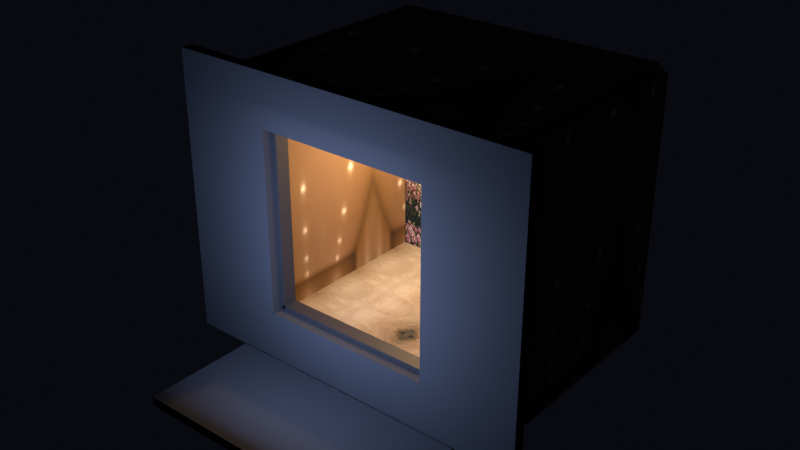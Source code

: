# Source: quay-bay.blend  (saved by Blender 4.2.67; exported with 4.5.12 LTS)
import bpy
from mathutils import Matrix  # noqa: F401  (used for matrix-valued properties, if any)

bpy.ops.wm.read_factory_settings(use_empty=True)
scene = bpy.context.scene
scene.name = 'Scene'

# ---- images (referenced by path relative to the original .blend; pixels are not part of the script)
import os
ASSET_DIR = os.environ.get("B2B_ASSET_DIR", "")  # directory of the original .blend (textures are referenced by path, not embedded)
HERE = os.path.dirname(os.path.abspath(__file__))  # packed textures are extracted next to this script under _unpacked/

def load_image(name, relpath, width, height, colorspace="sRGB"):
    """Load a texture the original file referenced (path relative to the .blend, or extracted next to this script)."""
    p = next((c for c in (os.path.join(HERE, relpath), os.path.join(ASSET_DIR, relpath)) if relpath and os.path.exists(c)), "")
    if p:
        img = bpy.data.images.load(p, check_existing=True)
        img.name = name
    else:  # same state as the original file: an image datablock whose file is absent (Cycles renders it pink)
        img = bpy.data.images.new(name, width, height)
        img.source = "FILE"
        img.filepath = "//" + (relpath or name)
    img.colorspace_settings.name = colorspace
    return img
img_atlasfloorimg = load_image('AtlasFloorImg', '_unpacked/AtlasFloorImg.6b52d81a.png', 232, 62, 'sRGB')
img_atlaswallimg = load_image('AtlasWallImg', '_unpacked/AtlasWallImg.87ddb94c.png', 64, 64, 'sRGB')
img_atlasroomimg = load_image('AtlasRoomImg', '_unpacked/AtlasRoomImg.d546b700.png', 456, 382, 'sRGB')

# ---- materials (node trees are filled in below, after node groups)
mat_atlasfloor = bpy.data.materials.new('AtlasFloor')
mat_atlaswall = bpy.data.materials.new('AtlasWall')
mat_atlasroom = bpy.data.materials.new('AtlasRoom')
mat_facade = bpy.data.materials.new('Facade')
mat_frame = bpy.data.materials.new('Frame')
mat_stoop = bpy.data.materials.new('Stoop')

# ---- material node trees
mat_atlasfloor.use_nodes = True; mat_atlasfloor.node_tree.nodes.clear()
_N = mat_atlasfloor.node_tree.nodes; _L = mat_atlasfloor.node_tree.links
n0 = _N.new('ShaderNodeBsdfPrincipled'); n0.name = 'Principled BSDF'; n0.location = (10, 300)
n0.inputs[2].default_value = 0.72
n0.inputs[13].default_value = 0.16
n1 = _N.new('ShaderNodeOutputMaterial'); n1.name = 'Material Output'; n1.location = (300, 300)
n2 = _N.new('ShaderNodeUVMap'); n2.name = 'UV Map'; n2.location = (-480, 40)
n2.uv_map = 'UVMap'
n3 = _N.new('ShaderNodeTexImage'); n3.name = 'Image Texture'; n3.location = (-220, 40)
n3.image = img_atlasfloorimg
n3.extension = 'MIRROR'
_L.new(n0.outputs[0], n1.inputs[0])
_L.new(n2.outputs[0], n3.inputs[0])
_L.new(n3.outputs[0], n0.inputs[0])
n1.is_active_output = True
mat_atlaswall.use_nodes = True; mat_atlaswall.node_tree.nodes.clear()
_N = mat_atlaswall.node_tree.nodes; _L = mat_atlaswall.node_tree.links
n0 = _N.new('ShaderNodeBsdfPrincipled'); n0.name = 'Principled BSDF'; n0.location = (10, 300)
n0.inputs[2].default_value = 0.9
n0.inputs[13].default_value = 0.08
n1 = _N.new('ShaderNodeOutputMaterial'); n1.name = 'Material Output'; n1.location = (300, 300)
n2 = _N.new('ShaderNodeUVMap'); n2.name = 'UV Map'; n2.location = (-480, 40)
n2.uv_map = 'UVMap'
n3 = _N.new('ShaderNodeTexImage'); n3.name = 'Image Texture'; n3.location = (-220, 40)
n3.image = img_atlaswallimg
n3.extension = 'MIRROR'
_L.new(n0.outputs[0], n1.inputs[0])
_L.new(n2.outputs[0], n3.inputs[0])
_L.new(n3.outputs[0], n0.inputs[0])
n1.is_active_output = True
mat_atlasroom.use_nodes = True; mat_atlasroom.node_tree.nodes.clear()
_N = mat_atlasroom.node_tree.nodes; _L = mat_atlasroom.node_tree.links
n0 = _N.new('ShaderNodeBsdfPrincipled'); n0.name = 'Principled BSDF'; n0.location = (10, 300)
n0.inputs[2].default_value = 0.84
n0.inputs[13].default_value = 0.1
n1 = _N.new('ShaderNodeOutputMaterial'); n1.name = 'Material Output'; n1.location = (300, 300)
n2 = _N.new('ShaderNodeUVMap'); n2.name = 'UV Map'; n2.location = (-480, 40)
n2.uv_map = 'UVMap'
n3 = _N.new('ShaderNodeTexImage'); n3.name = 'Image Texture'; n3.location = (-220, 40)
n3.image = img_atlasroomimg
n3.extension = 'EXTEND'
_L.new(n0.outputs[0], n1.inputs[0])
_L.new(n2.outputs[0], n3.inputs[0])
_L.new(n3.outputs[0], n0.inputs[0])
n1.is_active_output = True
mat_facade.use_nodes = True; mat_facade.node_tree.nodes.clear()
_N = mat_facade.node_tree.nodes; _L = mat_facade.node_tree.links
n0 = _N.new('ShaderNodeBsdfPrincipled'); n0.name = 'Principled BSDF'; n0.location = (10, 300)
n0.inputs[0].default_value = (0.04, 0.044, 0.055, 1.0)
n0.inputs[2].default_value = 0.86
n0.inputs[13].default_value = 0.35
n1 = _N.new('ShaderNodeOutputMaterial'); n1.name = 'Material Output'; n1.location = (300, 300)
_L.new(n0.outputs[0], n1.inputs[0])
n1.is_active_output = True
mat_frame.use_nodes = True; mat_frame.node_tree.nodes.clear()
_N = mat_frame.node_tree.nodes; _L = mat_frame.node_tree.links
n0 = _N.new('ShaderNodeBsdfPrincipled'); n0.name = 'Principled BSDF'; n0.location = (10, 300)
n0.inputs[0].default_value = (0.03, 0.032, 0.04, 1.0)
n0.inputs[1].default_value = 0.15
n0.inputs[2].default_value = 0.55
n0.inputs[13].default_value = 0.35
n1 = _N.new('ShaderNodeOutputMaterial'); n1.name = 'Material Output'; n1.location = (300, 300)
_L.new(n0.outputs[0], n1.inputs[0])
n1.is_active_output = True
mat_stoop.use_nodes = True; mat_stoop.node_tree.nodes.clear()
_N = mat_stoop.node_tree.nodes; _L = mat_stoop.node_tree.links
n0 = _N.new('ShaderNodeBsdfPrincipled'); n0.name = 'Principled BSDF'; n0.location = (10, 300)
n0.inputs[0].default_value = (0.035, 0.038, 0.048, 1.0)
n0.inputs[2].default_value = 0.9
n0.inputs[13].default_value = 0.35
n1 = _N.new('ShaderNodeOutputMaterial'); n1.name = 'Material Output'; n1.location = (300, 300)
_L.new(n0.outputs[0], n1.inputs[0])
n1.is_active_output = True

# ---- world
world_nightink = bpy.data.worlds.new('NightInk'); scene.world = world_nightink
world_nightink.use_nodes = True; world_nightink.node_tree.nodes.clear()
_N = world_nightink.node_tree.nodes; _L = world_nightink.node_tree.links
n0 = _N.new('ShaderNodeBackground'); n0.name = 'Background'; n0.location = (10, 300)
n0.inputs[0].default_value = (0.012, 0.014, 0.022, 1.0)
n0.inputs[1].default_value = 0.22
n1 = _N.new('ShaderNodeOutputWorld'); n1.name = 'World Output'; n1.location = (300, 300)
_L.new(n0.outputs[0], n1.inputs[0])
n1.is_active_output = True

# ---- lights
light_lightpendant = bpy.data.lights.new('LightPendant', 'POINT')
light_lightpendant.color = (1.0, 0.64, 0.24)
light_lightpendant.energy = 110.0
light_lightpendant.shadow_soft_size = 0.1
light_lightsconce = bpy.data.lights.new('LightSconce', 'POINT')
light_lightsconce.color = (1.0, 0.58, 0.22)
light_lightsconce.energy = 28.0
light_lightsconce.shadow_soft_size = 0.06
light_lightcounter = bpy.data.lights.new('LightCounter', 'POINT')
light_lightcounter.color = (1.0, 0.72, 0.34)
light_lightcounter.energy = 16.0
light_lightcounter.shadow_soft_size = 0.04
light_lightfenestra = bpy.data.lights.new('LightFenestra', 'AREA')
light_lightfenestra.color = (0.45, 0.58, 0.95)
light_lightfenestra.energy = 55.0
light_lightfenestra.shape = 'RECTANGLE'
light_lightfenestra.size = 1.4
light_lightfenestra.size_y = 1.5
light_lightstoop = bpy.data.lights.new('LightStoop', 'AREA')
light_lightstoop.color = (0.55, 0.62, 0.9)
light_lightstoop.energy = 6.0
light_lightstoop.shape = 'RECTANGLE'
light_lightstoop.size = 1.4
light_lightstoop.size_y = 0.8

# ---- meshes
me_cube = bpy.data.meshes.new('Cube')
me_cube.from_pydata([(-1.2, 0.0, -0.06), (-1.2, 0.0, 0.0), (-1.2, 2.1, -0.06), (-1.2, 2.1, 0.0), (1.2, 0.0, -0.06), (1.2, 0.0, 0.0), (1.2, 2.1, -0.06), (1.2, 2.1, 0.0), (-1.2, 0.0, 2.24), (-1.2, 0.0, 2.3), (-1.2, 2.1, 2.24), (-1.2, 2.1, 2.3), (1.2, 0.0, 2.24), (1.2, 0.0, 2.3), (1.2, 2.1, 2.24), (1.2, 2.1, 2.3), (-1.2, 2.1, 0.0), (-1.2, 2.1, 2.24), (-1.2, 2.18, 0.0), (-1.2, 2.18, 2.24), (1.2, 2.1, 0.0), (1.2, 2.1, 2.24), (1.2, 2.18, 0.0), (1.2, 2.18, 2.24), (1.2, 0.0, 0.0), (1.2, 0.0, 2.24), (1.2, 2.1, 0.0), (1.2, 2.1, 2.24), (1.28, 0.0, 0.0), (1.28, 0.0, 2.24), (1.28, 2.1, 0.0), (1.28, 2.1, 2.24), (-1.28, 0.0, 0.0), (-1.28, 0.0, 2.24), (-1.28, 2.1, 0.0), (-1.28, 2.1, 2.24), (-1.2, 0.0, 0.0), (-1.2, 0.0, 2.24), (-1.2, 2.1, 0.0), (-1.2, 2.1, 2.24), (-1.19, 2.054, 0.004), (-1.19, 2.054, 2.234), (-1.19, 2.066, 0.004), (-1.19, 2.066, 2.234), (1.19, 2.054, 0.004), (1.19, 2.054, 2.234), (1.19, 2.066, 0.004), (1.19, 2.066, 2.234), (-1.55, -0.12, 0.0), (-1.55, -0.12, 2.4), (-1.55, -0.02, 0.0), (-1.55, -0.02, 2.4), (-0.73, -0.12, 0.0), (-0.73, -0.12, 2.4), (-0.73, -0.02, 0.0), (-0.73, -0.02, 2.4), (0.73, -0.12, 0.0), (0.73, -0.12, 2.4), (0.73, -0.02, 0.0), (0.73, -0.02, 2.4), (1.55, -0.12, 0.0), (1.55, -0.12, 2.4), (1.55, -0.02, 0.0), (1.55, -0.02, 2.4), (-0.73, -0.12, 0.0), (-0.73, -0.12, 0.42), (-0.73, -0.02, 0.0), (-0.73, -0.02, 0.42), (0.73, -0.12, 0.0), (0.73, -0.12, 0.42), (0.73, -0.02, 0.0), (0.73, -0.02, 0.42), (-0.73, -0.12, 1.96), (-0.73, -0.12, 2.4), (-0.73, -0.02, 1.96), (-0.73, -0.02, 2.4), (0.73, -0.12, 1.96), (0.73, -0.12, 2.4), (0.73, -0.02, 1.96), (0.73, -0.02, 2.4), (-0.7575, -0.02, 0.42), (-0.7575, -0.02, 1.96), (-0.7575, 0.1, 0.42), (-0.7575, 0.1, 1.96), (-0.7025, -0.02, 0.42), (-0.7025, -0.02, 1.96), (-0.7025, 0.1, 0.42), (-0.7025, 0.1, 1.96), (0.7025, -0.02, 0.42), (0.7025, -0.02, 1.96), (0.7025, 0.1, 0.42), (0.7025, 0.1, 1.96), (0.7575, -0.02, 0.42), (0.7575, -0.02, 1.96), (0.7575, 0.1, 0.42), (0.7575, 0.1, 1.96), (-0.73, -0.02, 0.3925), (-0.73, -0.02, 0.4475), (-0.73, 0.1, 0.3925), (-0.73, 0.1, 0.4475), (0.73, -0.02, 0.3925), (0.73, -0.02, 0.4475), (0.73, 0.1, 0.3925), (0.73, 0.1, 0.4475), (-0.73, -0.02, 1.933), (-0.73, -0.02, 1.988), (-0.73, 0.1, 1.933), (-0.73, 0.1, 1.988), (0.73, -0.02, 1.933), (0.73, -0.02, 1.988), (0.73, 0.1, 1.933), (0.73, 0.1, 1.988), (-1.05, -1.095, -0.06), (-1.05, -1.095, 0.02), (-1.05, -0.145, -0.06), (-1.05, -0.145, 0.02), (1.05, -1.095, -0.06), (1.05, -1.095, 0.02), (1.05, -0.145, -0.06), (1.05, -0.145, 0.02)], [], [(0, 1, 3, 2), (2, 3, 7, 6), (6, 7, 5, 4), (4, 5, 1, 0), (2, 6, 4, 0), (7, 3, 1, 5), (8, 9, 11, 10), (10, 11, 15, 14), (14, 15, 13, 12), (12, 13, 9, 8), (10, 14, 12, 8), (15, 11, 9, 13), (16, 17, 19, 18), (18, 19, 23, 22), (22, 23, 21, 20), (20, 21, 17, 16), (18, 22, 20, 16), (23, 19, 17, 21), (24, 25, 27, 26), (26, 27, 31, 30), (30, 31, 29, 28), (28, 29, 25, 24), (26, 30, 28, 24), (31, 27, 25, 29), (32, 33, 35, 34), (34, 35, 39, 38), (38, 39, 37, 36), (36, 37, 33, 32), (34, 38, 36, 32), (39, 35, 33, 37), (40, 41, 43, 42), (42, 43, 47, 46), (46, 47, 45, 44), (44, 45, 41, 40), (42, 46, 44, 40), (47, 43, 41, 45), (48, 49, 51, 50), (50, 51, 55, 54), (54, 55, 53, 52), (52, 53, 49, 48), (50, 54, 52, 48), (55, 51, 49, 53), (56, 57, 59, 58), (58, 59, 63, 62), (62, 63, 61, 60), (60, 61, 57, 56), (58, 62, 60, 56), (63, 59, 57, 61), (64, 65, 67, 66), (66, 67, 71, 70), (70, 71, 69, 68), (68, 69, 65, 64), (66, 70, 68, 64), (71, 67, 65, 69), (72, 73, 75, 74), (74, 75, 79, 78), (78, 79, 77, 76), (76, 77, 73, 72), (74, 78, 76, 72), (79, 75, 73, 77), (80, 81, 83, 82), (82, 83, 87, 86), (86, 87, 85, 84), (84, 85, 81, 80), (82, 86, 84, 80), (87, 83, 81, 85), (88, 89, 91, 90), (90, 91, 95, 94), (94, 95, 93, 92), (92, 93, 89, 88), (90, 94, 92, 88), (95, 91, 89, 93), (96, 97, 99, 98), (98, 99, 103, 102), (102, 103, 101, 100), (100, 101, 97, 96), (98, 102, 100, 96), (103, 99, 97, 101), (104, 105, 107, 106), (106, 107, 111, 110), (110, 111, 109, 108), (108, 109, 105, 104), (106, 110, 108, 104), (111, 107, 105, 109), (112, 113, 115, 114), (114, 115, 119, 118), (118, 119, 117, 116), (116, 117, 113, 112), (114, 118, 116, 112), (119, 115, 113, 117)])
me_cube.polygons.foreach_set('material_index', [0, 0, 0, 0, 0, 0, 1, 1, 1, 1, 1, 1, 1, 1, 1, 1, 1, 1, 1, 1, 1, 1, 1, 1, 1, 1, 1, 1, 1, 1, 2, 2, 2, 2, 2, 2, 3, 3, 3, 3, 3, 3, 3, 3, 3, 3, 3, 3, 3, 3, 3, 3, 3, 3, 3, 3, 3, 3, 3, 3, 4, 4, 4, 4, 4, 4, 4, 4, 4, 4, 4, 4, 4, 4, 4, 4, 4, 4, 4, 4, 4, 4, 4, 4, 5, 5, 5, 5, 5, 5])
_uv = me_cube.uv_layers.new(name='UVMap')
_uv.uv.foreach_set('vector', [-4.541e-08, 0.0, -4.541e-08, 0.0, -4.541e-08, 7.778, -4.541e-08, 7.778, -4.541e-08, 7.778, -4.541e-08, 7.778, 2.286, 7.778, 2.286, 7.778, 2.286, 7.778, 2.286, 7.778, 2.286, 0.0, 2.286, 0.0, 2.286, 0.0, 2.286, 0.0, -4.541e-08, 0.0, -4.541e-08, 0.0, -4.541e-08, 7.778, 2.286, 7.778, 2.286, 0.0, -4.541e-08, 0.0, 2.286, 7.778, -4.541e-08, 7.778, -4.541e-08, 0.0, 2.286, 0.0, 0.0, 1.4, 0.0, 1.438, 1.312, 1.438, 1.312, 1.4, -2.98e-08, 1.4, -2.98e-08, 1.438, 1.5, 1.438, 1.5, 1.4, 1.312, 1.4, 1.312, 1.438, 0.0, 1.438, 0.0, 1.4, 1.5, 1.4, 1.5, 1.438, -2.98e-08, 1.438, -2.98e-08, 1.4, -2.649e-08, 1.167, 1.333, 1.167, 1.333, 0.0, -2.649e-08, 0.0, 1.333, 1.167, -2.649e-08, 1.167, -2.649e-08, 0.0, 1.333, 0.0, 1.313, 0.0, 1.313, 1.4, 1.363, 1.4, 1.363, 0.0, -2.98e-08, 0.0, -2.98e-08, 1.4, 1.5, 1.4, 1.5, 0.0, 1.363, 0.0, 1.363, 1.4, 1.313, 1.4, 1.313, 0.0, 1.5, 0.0, 1.5, 1.4, -2.98e-08, 1.4, -2.98e-08, 0.0, -2.649e-08, 1.211, 1.333, 1.211, 1.333, 1.167, -2.649e-08, 1.167, 1.333, 1.211, -2.649e-08, 1.211, -2.649e-08, 1.167, 1.333, 1.167, 0.0, 0.0, 0.0, 1.4, 1.312, 1.4, 1.312, 0.0, 1.5, 0.0, 1.5, 1.4, 1.55, 1.4, 1.55, 0.0, 1.312, 0.0, 1.312, 1.4, 0.0, 1.4, 0.0, 0.0, 1.55, 0.0, 1.55, 1.4, 1.5, 1.4, 1.5, 0.0, 1.333, 1.167, 1.378, 1.167, 1.378, 0.0, 1.333, 0.0, 1.378, 1.167, 1.333, 1.167, 1.333, 0.0, 1.378, 0.0, 0.0, 0.0, 0.0, 1.4, 1.312, 1.4, 1.312, 0.0, -0.05, 0.0, -0.05, 1.4, -2.98e-08, 1.4, -2.98e-08, 0.0, 1.312, 0.0, 1.312, 1.4, 0.0, 1.4, 0.0, 0.0, -2.98e-08, 0.0, -2.98e-08, 1.4, -0.05, 1.4, -0.05, 0.0, -0.04444, 1.167, -2.649e-08, 1.167, -2.649e-08, 0.0, -0.04444, 0.0, -2.649e-08, 1.167, -0.04444, 1.167, -0.04444, 0.0, -2.649e-08, 0.0, 0.004167, 0.001786, 0.004167, 0.9973, 0.004167, 0.9973, 0.004167, 0.001786, 0.004167, 0.001786, 0.004167, 0.9973, 0.9958, 0.9973, 0.9958, 0.001786, 0.9958, 0.001786, 0.9958, 0.9973, 0.9958, 0.9973, 0.9958, 0.001786, 0.9958, 0.001786, 0.9958, 0.9973, 0.004167, 0.9973, 0.004167, 0.001786, 0.004167, 0.001786, 0.9958, 0.001786, 0.9958, 0.001786, 0.004167, 0.001786, 0.9958, 0.9973, 0.004167, 0.9973, 0.004167, 0.9973, 0.9958, 0.9973, -0.12, 0.0, -0.12, 2.4, -0.02, 2.4, -0.02, 0.0, -1.55, 0.0, -1.55, 2.4, -0.73, 2.4, -0.73, 0.0, -0.02, 0.0, -0.02, 2.4, -0.12, 2.4, -0.12, 0.0, -0.73, 0.0, -0.73, 2.4, -1.55, 2.4, -1.55, 0.0, -1.55, -0.02, -0.73, -0.02, -0.73, -0.12, -1.55, -0.12, -0.73, -0.02, -1.55, -0.02, -1.55, -0.12, -0.73, -0.12, -0.12, 0.0, -0.12, 2.4, -0.02, 2.4, -0.02, 0.0, 0.73, 0.0, 0.73, 2.4, 1.55, 2.4, 1.55, 0.0, -0.02, 0.0, -0.02, 2.4, -0.12, 2.4, -0.12, 0.0, 1.55, 0.0, 1.55, 2.4, 0.73, 2.4, 0.73, 0.0, 0.73, -0.02, 1.55, -0.02, 1.55, -0.12, 0.73, -0.12, 1.55, -0.02, 0.73, -0.02, 0.73, -0.12, 1.55, -0.12, -0.12, 0.0, -0.12, 0.42, -0.02, 0.42, -0.02, 0.0, -0.73, 0.0, -0.73, 0.42, 0.73, 0.42, 0.73, 0.0, -0.02, 0.0, -0.02, 0.42, -0.12, 0.42, -0.12, 0.0, 0.73, 0.0, 0.73, 0.42, -0.73, 0.42, -0.73, 0.0, -0.73, -0.02, 0.73, -0.02, 0.73, -0.12, -0.73, -0.12, 0.73, -0.02, -0.73, -0.02, -0.73, -0.12, 0.73, -0.12, -0.12, 1.96, -0.12, 2.4, -0.02, 2.4, -0.02, 1.96, -0.73, 1.96, -0.73, 2.4, 0.73, 2.4, 0.73, 1.96, -0.02, 1.96, -0.02, 2.4, -0.12, 2.4, -0.12, 1.96, 0.73, 1.96, 0.73, 2.4, -0.73, 2.4, -0.73, 1.96, -0.73, -0.02, 0.73, -0.02, 0.73, -0.12, -0.73, -0.12, 0.73, -0.02, -0.73, -0.02, -0.73, -0.12, 0.73, -0.12, -0.02, 0.42, -0.02, 1.96, 0.1, 1.96, 0.1, 0.42, -0.7575, 0.42, -0.7575, 1.96, -0.7025, 1.96, -0.7025, 0.42, 0.1, 0.42, 0.1, 1.96, -0.02, 1.96, -0.02, 0.42, -0.7025, 0.42, -0.7025, 1.96, -0.7575, 1.96, -0.7575, 0.42, -0.7575, 0.1, -0.7025, 0.1, -0.7025, -0.02, -0.7575, -0.02, -0.7025, 0.1, -0.7575, 0.1, -0.7575, -0.02, -0.7025, -0.02, -0.02, 0.42, -0.02, 1.96, 0.1, 1.96, 0.1, 0.42, 0.7025, 0.42, 0.7025, 1.96, 0.7575, 1.96, 0.7575, 0.42, 0.1, 0.42, 0.1, 1.96, -0.02, 1.96, -0.02, 0.42, 0.7575, 0.42, 0.7575, 1.96, 0.7025, 1.96, 0.7025, 0.42, 0.7025, 0.1, 0.7575, 0.1, 0.7575, -0.02, 0.7025, -0.02, 0.7575, 0.1, 0.7025, 0.1, 0.7025, -0.02, 0.7575, -0.02, -0.02, 0.3925, -0.02, 0.4475, 0.1, 0.4475, 0.1, 0.3925, -0.73, 0.3925, -0.73, 0.4475, 0.73, 0.4475, 0.73, 0.3925, 0.1, 0.3925, 0.1, 0.4475, -0.02, 0.4475, -0.02, 0.3925, 0.73, 0.3925, 0.73, 0.4475, -0.73, 0.4475, -0.73, 0.3925, -0.73, 0.1, 0.73, 0.1, 0.73, -0.02, -0.73, -0.02, 0.73, 0.1, -0.73, 0.1, -0.73, -0.02, 0.73, -0.02, -0.02, 1.933, -0.02, 1.988, 0.1, 1.988, 0.1, 1.933, -0.73, 1.933, -0.73, 1.988, 0.73, 1.988, 0.73, 1.933, 0.1, 1.933, 0.1, 1.988, -0.02, 1.988, -0.02, 1.933, 0.73, 1.933, 0.73, 1.988, -0.73, 1.988, -0.73, 1.933, -0.73, 0.1, 0.73, 0.1, 0.73, -0.02, -0.73, -0.02, 0.73, 0.1, -0.73, 0.1, -0.73, -0.02, 0.73, -0.02, -1.095, -0.06, -1.095, 0.02, -0.145, 0.02, -0.145, -0.06, -1.05, -0.06, -1.05, 0.02, 1.05, 0.02, 1.05, -0.06, -0.145, -0.06, -0.145, 0.02, -1.095, 0.02, -1.095, -0.06, 1.05, -0.06, 1.05, 0.02, -1.05, 0.02, -1.05, -0.06, -1.05, -0.145, 1.05, -0.145, 1.05, -1.095, -1.05, -1.095, 1.05, -0.145, -1.05, -0.145, -1.05, -1.095, 1.05, -1.095])
_uv = me_cube.uv_layers.new(name='Lightmap')
_uv.uv.foreach_set('vector', [0.6164, 0.7082, 0.616, 0.7082, 0.616, 0.002151, 0.6164, 0.002151, 0.6039, 0.8091, 0.6035, 0.8091, 0.6035, 0.002151, 0.6039, 0.002151, 0.618, 0.7082, 0.6176, 0.7082, 0.6176, 0.002151, 0.618, 0.002151, 0.6054, 0.8091, 0.605, 0.8091, 0.605, 0.002151, 0.6054, 0.002151, 0.4424, 0.002151, 0.4424, 0.8091, 0.4289, 0.8091, 0.4289, 0.002151, 0.457, 0.002151, 0.457, 0.8091, 0.4435, 0.8091, 0.4435, 0.002151, 0.6134, 0.7082, 0.613, 0.7082, 0.613, 0.002151, 0.6134, 0.002151, 0.6008, 0.8091, 0.6004, 0.8091, 0.6004, 0.002151, 0.6008, 0.002151, 0.6149, 0.7082, 0.6145, 0.7082, 0.6145, 0.002151, 0.6149, 0.002151, 0.6024, 0.8091, 0.602, 0.8091, 0.602, 0.002151, 0.6024, 0.002151, 0.4716, 0.002151, 0.4716, 0.8091, 0.4582, 0.8091, 0.4582, 0.002151, 0.4863, 0.002151, 0.4863, 0.8091, 0.4728, 0.8091, 0.4728, 0.002151, 0.5016, 0.9138, 0.5016, 0.7125, 0.5035, 0.7125, 0.5035, 0.9138, 0.3813, 0.8091, 0.367, 0.8091, 0.367, 0.002151, 0.3813, 0.002151, 0.5047, 0.9138, 0.5047, 0.7125, 0.5066, 0.7125, 0.5066, 0.9138, 0.3969, 0.8091, 0.3825, 0.8091, 0.3825, 0.002151, 0.3969, 0.002151, 0.5976, 0.002151, 0.5976, 0.8091, 0.5971, 0.8091, 0.5971, 0.002151, 0.5993, 0.002151, 0.5993, 0.8091, 0.5988, 0.8091, 0.5988, 0.002151, 0.5018, 0.7082, 0.4874, 0.7082, 0.4874, 0.002151, 0.5018, 0.002151, 0.5078, 0.9138, 0.5078, 0.7125, 0.5097, 0.7125, 0.5097, 0.9138, 0.5173, 0.7082, 0.5029, 0.7082, 0.5029, 0.002151, 0.5173, 0.002151, 0.6066, 0.2034, 0.6066, 0.002151, 0.6085, 0.002151, 0.6085, 0.2034, 0.6085, 0.3921, 0.6066, 0.3921, 0.6066, 0.2034, 0.6085, 0.2034, 0.5158, 0.9012, 0.5139, 0.9012, 0.5139, 0.7125, 0.5158, 0.7125, 0.5328, 0.7082, 0.5185, 0.7082, 0.5185, 0.002151, 0.5328, 0.002151, 0.5108, 0.9138, 0.5108, 0.7125, 0.5128, 0.7125, 0.5128, 0.9138, 0.5484, 0.7082, 0.534, 0.7082, 0.534, 0.002151, 0.5484, 0.002151, 0.6066, 0.5977, 0.6066, 0.3964, 0.6085, 0.3964, 0.6085, 0.5977, 0.6085, 0.7863, 0.6066, 0.7863, 0.6066, 0.5977, 0.6085, 0.5977, 0.5204, 0.9012, 0.5185, 0.9012, 0.5185, 0.7125, 0.5204, 0.7125, 0.517, 0.9129, 0.517, 0.7125, 0.5173, 0.7125, 0.5173, 0.9129, 0.4123, 0.8023, 0.398, 0.8023, 0.398, 0.002151, 0.4123, 0.002151, 0.5547, 0.9129, 0.5547, 0.7125, 0.555, 0.7125, 0.555, 0.9129, 0.4278, 0.8023, 0.4135, 0.8023, 0.4135, 0.002151, 0.4278, 0.002151, 0.6192, 0.002151, 0.6192, 0.8023, 0.6191, 0.8023, 0.6191, 0.002151, 0.6204, 0.002151, 0.6204, 0.8023, 0.6203, 0.8023, 0.6203, 0.002151, 0.4874, 0.9281, 0.4874, 0.7125, 0.4898, 0.7125, 0.4898, 0.9281, 0.5794, 0.2778, 0.564, 0.2778, 0.564, 0.002151, 0.5794, 0.002151, 0.491, 0.9281, 0.491, 0.7125, 0.4934, 0.7125, 0.4934, 0.9281, 0.5794, 0.8378, 0.564, 0.8378, 0.564, 0.5621, 0.5794, 0.5621, 0.5383, 0.7125, 0.5383, 0.9882, 0.5377, 0.9882, 0.5377, 0.7125, 0.5401, 0.7125, 0.5401, 0.9882, 0.5395, 0.9882, 0.5395, 0.7125, 0.4945, 0.9281, 0.4945, 0.7125, 0.4969, 0.7125, 0.4969, 0.9281, 0.596, 0.2778, 0.5806, 0.2778, 0.5806, 0.002151, 0.596, 0.002151, 0.4981, 0.9281, 0.4981, 0.7125, 0.5005, 0.7125, 0.5005, 0.9281, 0.5794, 0.5578, 0.564, 0.5578, 0.564, 0.2821, 0.5794, 0.2821, 0.5419, 0.7125, 0.5419, 0.9882, 0.5412, 0.9882, 0.5412, 0.7125, 0.5437, 0.7125, 0.5437, 0.9882, 0.543, 0.9882, 0.543, 0.7125, 0.5561, 0.7941, 0.5561, 0.7563, 0.5585, 0.7563, 0.5585, 0.7941, 0.5912, 0.773, 0.5885, 0.773, 0.5885, 0.2821, 0.5912, 0.2821, 0.5597, 0.7941, 0.5597, 0.7563, 0.5621, 0.7563, 0.5621, 0.7941, 0.595, 0.773, 0.5923, 0.773, 0.5923, 0.2821, 0.595, 0.2821, 0.6299, 0.002151, 0.6299, 0.493, 0.6292, 0.493, 0.6292, 0.002151, 0.6222, 0.4973, 0.6222, 0.9882, 0.6216, 0.9882, 0.6216, 0.4973, 0.5561, 0.752, 0.5561, 0.7125, 0.5585, 0.7125, 0.5585, 0.752, 0.5834, 0.773, 0.5806, 0.773, 0.5806, 0.2821, 0.5834, 0.2821, 0.5597, 0.752, 0.5597, 0.7125, 0.5621, 0.7125, 0.5621, 0.752, 0.5874, 0.773, 0.5845, 0.773, 0.5845, 0.2821, 0.5874, 0.2821, 0.624, 0.4973, 0.624, 0.9882, 0.6234, 0.9882, 0.6234, 0.4973, 0.6258, 0.4973, 0.6258, 0.9882, 0.6251, 0.9882, 0.6251, 0.4973, 0.5215, 0.8509, 0.5215, 0.7125, 0.5244, 0.7125, 0.5244, 0.8509, 0.5448, 0.8509, 0.5448, 0.7125, 0.5461, 0.7125, 0.5461, 0.8509, 0.5256, 0.8509, 0.5256, 0.7125, 0.5285, 0.7125, 0.5285, 0.8509, 0.5473, 0.8509, 0.5473, 0.7125, 0.5486, 0.7125, 0.5486, 0.8509, 0.5608, 0.7984, 0.5608, 0.8169, 0.56, 0.8169, 0.56, 0.7984, 0.5569, 0.7984, 0.5569, 0.8169, 0.5561, 0.8169, 0.5561, 0.7984, 0.5296, 0.8509, 0.5296, 0.7125, 0.5325, 0.7125, 0.5325, 0.8509, 0.5498, 0.8509, 0.5498, 0.7125, 0.5511, 0.7125, 0.5511, 0.8509, 0.5336, 0.8509, 0.5336, 0.7125, 0.5365, 0.7125, 0.5365, 0.8509, 0.5522, 0.8509, 0.5522, 0.7125, 0.5536, 0.7125, 0.5536, 0.8509, 0.5588, 0.7984, 0.5588, 0.8169, 0.5581, 0.8169, 0.5581, 0.7984, 0.5627, 0.7984, 0.5627, 0.8169, 0.5619, 0.8169, 0.5619, 0.7984, 0.5854, 0.8177, 0.5851, 0.8177, 0.5851, 0.7773, 0.5854, 0.7773, 0.6311, 0.9882, 0.6307, 0.9882, 0.6307, 0.4973, 0.6311, 0.4973, 0.5839, 0.8177, 0.5836, 0.8177, 0.5836, 0.7773, 0.5839, 0.7773, 0.6314, 0.493, 0.631, 0.493, 0.631, 0.002151, 0.6314, 0.002151, 0.6223, 0.002151, 0.6223, 0.493, 0.6216, 0.493, 0.6216, 0.002151, 0.6242, 0.002151, 0.6242, 0.493, 0.6235, 0.493, 0.6235, 0.002151, 0.5809, 0.8177, 0.5806, 0.8177, 0.5806, 0.7773, 0.5809, 0.7773, 0.6296, 0.9882, 0.6292, 0.9882, 0.6292, 0.4973, 0.6296, 0.4973, 0.5824, 0.8177, 0.5821, 0.8177, 0.5821, 0.7773, 0.5824, 0.7773, 0.6281, 0.9882, 0.6277, 0.9882, 0.6277, 0.4973, 0.6281, 0.4973, 0.6262, 0.002151, 0.6262, 0.493, 0.6254, 0.493, 0.6254, 0.002151, 0.6281, 0.002151, 0.6281, 0.493, 0.6273, 0.493, 0.6273, 0.002151, 0.6328, 0.8167, 0.6322, 0.8167, 0.6322, 0.4973, 0.6328, 0.4973, 0.6102, 0.7082, 0.6096, 0.7082, 0.6096, 0.002151, 0.6102, 0.002151, 0.633, 0.3216, 0.6325, 0.3216, 0.6325, 0.002151, 0.633, 0.002151, 0.6118, 0.7082, 0.6113, 0.7082, 0.6113, 0.002151, 0.6118, 0.002151, 0.5556, 0.002151, 0.5556, 0.7082, 0.5495, 0.7082, 0.5495, 0.002151, 0.5629, 0.002151, 0.5629, 0.7082, 0.5568, 0.7082, 0.5568, 0.002151])
_uv.active_render = True
me_cube.materials.append(mat_atlasfloor)
me_cube.materials.append(mat_atlaswall)
me_cube.materials.append(mat_atlasroom)
me_cube.materials.append(mat_facade)
me_cube.materials.append(mat_frame)
me_cube.materials.append(mat_stoop)
me_cube.update()

# ---- objects
ob_quaybay = bpy.data.objects.new('QuayBay', me_cube)
ob_lightpendant = bpy.data.objects.new('LightPendant', light_lightpendant)
ob_lightsconce = bpy.data.objects.new('LightSconce', light_lightsconce)
ob_lightcounter = bpy.data.objects.new('LightCounter', light_lightcounter)
ob_lightfenestra = bpy.data.objects.new('LightFenestra', light_lightfenestra)
ob_lightstoop = bpy.data.objects.new('LightStoop', light_lightstoop)

# ---- transforms, parenting, visibility, modifiers, constraints
ob_quaybay.location = (0.0, 0.0, 0.0)
ob_lightpendant.location = (-0.4, 1.55, 1.64)
ob_lightsconce.location = (0.62, 1.88, 1.48)
ob_lightcounter.location = (0.1, 1.32, 1.02)
ob_lightfenestra.location = (0.0, -1.05, 1.15)
ob_lightfenestra.rotation_euler = (1.571, 0.0, 0.0)
ob_lightstoop.location = (0.0, -0.62, 2.15)

# ---- collection membership
scene.collection.objects.link(ob_quaybay)
scene.collection.objects.link(ob_lightpendant)
scene.collection.objects.link(ob_lightsconce)
scene.collection.objects.link(ob_lightcounter)
scene.collection.objects.link(ob_lightfenestra)
scene.collection.objects.link(ob_lightstoop)

# ---- scene / render settings (as saved in the file)
scene.frame_start = 1; scene.frame_end = 250; scene.frame_set(1)
scene.render.engine = 'CYCLES'
scene.cycles.use_denoising = False
scene.cycles.samples = 64
scene.cycles.adaptive_threshold = 0.02
scene.cycles.caustics_reflective = False
scene.cycles.caustics_refractive = False
scene.cycles.max_bounces = 4
scene.cycles.diffuse_bounces = 3
scene.cycles.glossy_bounces = 1
scene.cycles.transmission_bounces = 0
scene.view_settings.view_transform = 'Standard'
bpy.context.view_layer.update()

# ---- added for rendering (the .blend has no active camera): camera
cam_auto = bpy.data.cameras.new('AutoCamera')
cam_auto.lens = 50.0
cam_auto.sensor_width = 36.0
cam_auto.clip_end = 1000.0
ob_auto_camera = bpy.data.objects.new('AutoCamera', cam_auto)
scene.collection.objects.link(ob_auto_camera)
ob_auto_camera.location = (4.75274, -5.16079, 4.97219)
ob_auto_camera.rotation_euler = (1.09748, -7.21219e-08, 0.694738)
scene.camera = ob_auto_camera
bpy.context.view_layer.update()
